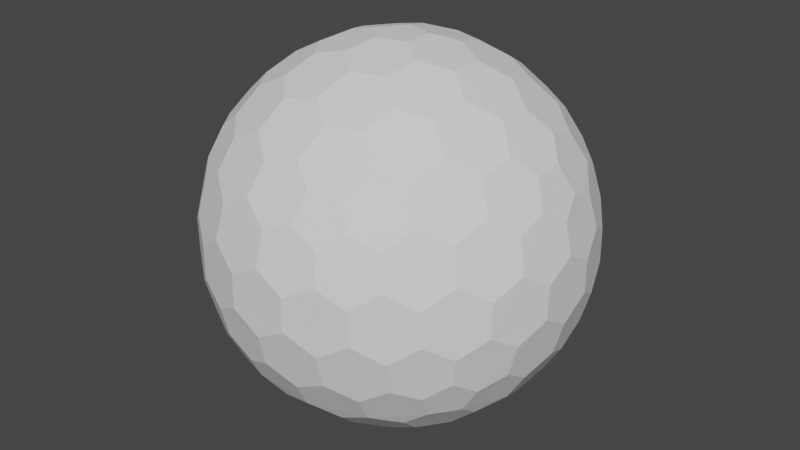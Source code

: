 # Source: untitled.blend  (saved by Blender 2.90.8; exported with 4.5.12 LTS)
import bpy
from mathutils import Matrix  # noqa: F401  (used for matrix-valued properties, if any)

bpy.ops.wm.read_factory_settings(use_empty=True)
scene = bpy.context.scene
scene.name = 'Scene'

# ---- collections
col_collection = bpy.data.collections.new('Collection'); scene.collection.children.link(col_collection)

# ---- node groups
ng_auto_smooth = bpy.data.node_groups.new('Auto Smooth', 'GeometryNodeTree')
_s = ng_auto_smooth.interface.new_socket(name='Geometry', in_out='OUTPUT', socket_type='NodeSocketGeometry')
_s = ng_auto_smooth.interface.new_socket(name='Geometry', in_out='INPUT', socket_type='NodeSocketGeometry')
_s = ng_auto_smooth.interface.new_socket(name='Angle', in_out='INPUT', socket_type='NodeSocketFloat')
_s.subtype = 'ANGLE'
_s.min_value = 0.0
_s.max_value = 3.142
ng_auto_smooth.is_modifier = True
_N = ng_auto_smooth.nodes; _L = ng_auto_smooth.links
n0 = _N.new('NodeGroupOutput'); n0.name = 'Group Output'; n0.location = (480, -100)
n1 = _N.new('NodeGroupInput'); n1.name = 'Group Input'; n1.location = (-420, -300)
n2 = _N.new('NodeGroupInput'); n2.name = 'Group Input.001'; n2.location = (-60, -100)
n3 = _N.new('GeometryNodeSetShadeSmooth'); n3.name = 'Set Shade Smooth'; n3.location = (120, -100)
n3.domain = 'EDGE'
n4 = _N.new('GeometryNodeSetShadeSmooth'); n4.name = 'Set Shade Smooth.001'; n4.location = (300, -100)
n5 = _N.new('GeometryNodeInputMeshEdgeAngle'); n5.name = 'Edge Angle'; n5.location = (-420, -220)
n6 = _N.new('GeometryNodeInputEdgeSmooth'); n6.name = 'Is Edge Smooth'; n6.location = (-60, -160)
n7 = _N.new('GeometryNodeInputShadeSmooth'); n7.name = 'Is Face Smooth'; n7.location = (-240, -340)
n8 = _N.new('FunctionNodeBooleanMath'); n8.name = 'Boolean Math'; n8.location = (-60, -220)
n9 = _N.new('FunctionNodeCompare'); n9.name = 'Compare'; n9.location = (-240, -180)
n9.operation = 'LESS_EQUAL'
_L.new(n5.outputs[0], n9.inputs[0])
_L.new(n4.outputs[0], n0.inputs[0])
_L.new(n1.outputs[1], n9.inputs[1])
_L.new(n9.outputs[0], n8.inputs[0])
_L.new(n7.outputs[0], n8.inputs[1])
_L.new(n2.outputs[0], n3.inputs[0])
_L.new(n6.outputs[0], n3.inputs[1])
_L.new(n3.outputs[0], n4.inputs[0])
_L.new(n8.outputs[0], n3.inputs[2])
n0.is_active_output = True

# ---- world
world_world = bpy.data.worlds.new('World'); scene.world = world_world
world_world.use_nodes = True; world_world.node_tree.nodes.clear()
_N = world_world.node_tree.nodes; _L = world_world.node_tree.links
n0 = _N.new('ShaderNodeOutputWorld'); n0.name = 'World Output'; n0.location = (300, 300)
n1 = _N.new('ShaderNodeBackground'); n1.name = 'Background'; n1.location = (10, 300)
n1.inputs[0].default_value = (0.05088, 0.05088, 0.05088, 1.0)
_L.new(n1.outputs[0], n0.inputs[0])
n0.is_active_output = True
world_world.color = (0.05088, 0.05088, 0.05088)
world_world.use_sun_shadow = False
world_world.sun_shadow_jitter_overblur = 0.0

# ---- meshes
me_icosphere_002 = bpy.data.meshes.new('Icosphere.002')
me_icosphere_002.from_pydata([(0.04186, -0.1288, -0.9786), (0.7153, -0.4213, -0.5357), (-0.1096, -0.07962, -0.9786), (-0.1096, 0.07962, -0.9786), (0.04186, 0.1288, -0.9786), (0.799, -0.4213, -0.4002), (-0.1537, -0.8901, -0.4002), (-0.894, -0.1288, -0.4002), (-0.3988, 0.8105, -0.4002), (0.6476, 0.6297, -0.4002), (0.7572, -0.5501, -0.3165), (-0.2892, -0.8901, -0.3165), (-0.9359, 0.0, -0.3165), (-0.2892, 0.8901, -0.3165), (0.7572, 0.5501, -0.3165), (0.3311, -0.7613, 0.5357), (-0.6217, -0.5501, 0.5357), (-0.7153, 0.4213, 0.5357), (0.1796, 0.8105, 0.5357), (0.8263, 0.07962, 0.5357), (0.1096, 0.07962, 0.9786), (0.3796, 0.08762, 0.9043), (0.6391, 0.08762, 0.7439), (0.2302, 0.1672, 0.9434), (0.2006, 0.3339, 0.9043), (0.5086, 0.1752, 0.8229), (0.4824, 0.3505, 0.7806), (0.3238, 0.4295, 0.8229), (0.2808, 0.5808, 0.7439), (0.7409, 0.1672, 0.6278), (0.7191, 0.3339, 0.5839), (0.5912, 0.4295, 0.6577), (0.5398, 0.5808, 0.5839), (0.388, 0.653, 0.6278), (0.3311, 0.7613, 0.5357), (-0.04186, 0.1288, 0.9786), (0.03395, 0.3881, 0.9043), (0.1142, 0.6349, 0.7439), (-0.08792, 0.2706, 0.9434), (-0.2556, 0.294, 0.9043), (-0.00951, 0.5378, 0.8229), (-0.1843, 0.5671, 0.7806), (-0.3084, 0.4407, 0.8229), (-0.4656, 0.4465, 0.7439), (0.06989, 0.7563, 0.6278), (-0.09534, 0.7871, 0.5839), (-0.2258, 0.695, 0.6577), (-0.3855, 0.6928, 0.5839), (-0.5011, 0.5708, 0.6278), (-0.6217, 0.5501, 0.5357), (-0.1355, 0.0, 0.9786), (-0.3586, 0.1522, 0.9043), (-0.5686, 0.3048, 0.7439), (-0.2845, 0.0, 0.9434), (-0.3586, -0.1522, 0.9043), (-0.5144, 0.1572, 0.8229), (-0.5963, 0.0, 0.7806), (-0.5144, -0.1572, 0.8229), (-0.5686, -0.3048, 0.7439), (-0.6977, 0.3002, 0.6278), (-0.7781, 0.1526, 0.5839), (-0.7308, 0.0, 0.6577), (-0.7781, -0.1526, 0.5839), (-0.6977, -0.3002, 0.6278), (-0.7153, -0.4213, 0.5357), (-0.04186, -0.1288, 0.9786), (-0.2556, -0.294, 0.9043), (-0.4656, -0.4465, 0.7439), (-0.08792, -0.2706, 0.9434), (0.03395, -0.3881, 0.9043), (-0.3084, -0.4407, 0.8229), (-0.1843, -0.5671, 0.7806), (-0.00951, -0.5378, 0.8229), (0.1142, -0.6349, 0.7439), (-0.5011, -0.5708, 0.6278), (-0.3855, -0.6928, 0.5839), (-0.2258, -0.695, 0.6577), (-0.09534, -0.7871, 0.5839), (0.06989, -0.7563, 0.6278), (0.1796, -0.8105, 0.5357), (0.1096, -0.07962, 0.9786), (0.2006, -0.3339, 0.9043), (0.2808, -0.5808, 0.7439), (0.2302, -0.1672, 0.9434), (0.3796, -0.08762, 0.9043), (0.3238, -0.4295, 0.8229), (0.4824, -0.3505, 0.7806), (0.5086, -0.1752, 0.8229), (0.6391, -0.08762, 0.7439), (0.388, -0.653, 0.6278), (0.5398, -0.5808, 0.5839), (0.5912, -0.4295, 0.6577), (0.7191, -0.3339, 0.5839), (0.7409, -0.1672, 0.6278), (0.8263, -0.07962, 0.5357), (0.894, 0.1288, 0.4002), (0.9232, 0.294, 0.1758), (0.8736, 0.4466, -0.08372), (0.8832, 0.2706, 0.3433), (0.7937, 0.3881, 0.4348), (0.874, 0.4407, 0.09213), (0.7805, 0.5671, 0.1843), (0.7403, 0.5378, 0.3595), (0.6143, 0.6349, 0.4348), (0.7856, 0.5708, -0.1674), (0.6947, 0.6928, -0.08372), (0.6892, 0.695, 0.09213), (0.5649, 0.7871, 0.1758), (0.5303, 0.7563, 0.3433), (0.3988, 0.8105, 0.4002), (0.1537, 0.8901, 0.4002), (0.005672, 0.9688, 0.1758), (-0.1547, 0.9688, -0.08372), (0.01555, 0.9236, 0.3433), (-0.1238, 0.8748, 0.4348), (-0.1491, 0.9674, 0.09213), (-0.2981, 0.9176, 0.1843), (-0.2828, 0.8702, 0.3595), (-0.414, 0.7805, 0.4348), (-0.3001, 0.9236, -0.1674), (-0.4443, 0.8748, -0.08372), (-0.448, 0.8702, 0.09213), (-0.5741, 0.7805, 0.1758), (-0.5554, 0.738, 0.3433), (-0.6476, 0.6297, 0.4002), (-0.799, 0.4213, 0.4002), (-0.9197, 0.3048, 0.1758), (-0.9692, 0.1522, -0.08372), (-0.8735, 0.3002, 0.3433), (-0.8702, 0.1526, 0.4348), (-0.9661, 0.1572, 0.09213), (-0.9648, -2.036e-07, 0.1843), (-0.915, -8.444e-08, 0.3595), (-0.8702, -0.1526, 0.4348), (-0.9711, -1.203e-07, -0.1674), (-0.9692, -0.1522, -0.08372), (-0.9661, -0.1572, 0.09213), (-0.9197, -0.3048, 0.1758), (-0.8735, -0.3002, 0.3433), (-0.799, -0.4213, 0.4002), (-0.6476, -0.6297, 0.4002), (-0.5741, -0.7805, 0.1758), (-0.4443, -0.8748, -0.08372), (-0.5554, -0.738, 0.3433), (-0.414, -0.7805, 0.4348), (-0.448, -0.8702, 0.09213), (-0.2981, -0.9176, 0.1843), (-0.2828, -0.8702, 0.3595), (-0.1238, -0.8748, 0.4348), (-0.3001, -0.9236, -0.1674), (-0.1547, -0.9688, -0.08372), (-0.1491, -0.9674, 0.09213), (0.005672, -0.9688, 0.1758), (0.01555, -0.9236, 0.3433), (0.1537, -0.8901, 0.4002), (0.3988, -0.8105, 0.4002), (0.5649, -0.7871, 0.1758), (0.6947, -0.6928, -0.08372), (0.5303, -0.7563, 0.3433), (0.6143, -0.6349, 0.4348), (0.6892, -0.695, 0.09213), (0.7805, -0.5671, 0.1843), (0.7403, -0.5378, 0.3595), (0.7937, -0.3881, 0.4348), (0.7856, -0.5708, -0.1674), (0.8736, -0.4466, -0.08372), (0.874, -0.4407, 0.09213), (0.9232, -0.294, 0.1758), (0.8832, -0.2706, 0.3433), (0.894, -0.1288, 0.4002), (0.2892, 0.8901, 0.3165), (0.4443, 0.8748, 0.08372), (0.5741, 0.7805, -0.1758), (0.3001, 0.9236, 0.1674), (0.1547, 0.9688, 0.08372), (0.448, 0.8702, -0.09213), (0.2981, 0.9176, -0.1843), (0.1491, 0.9674, -0.09213), (-0.005672, 0.9688, -0.1758), (0.5554, 0.738, -0.3433), (0.414, 0.7805, -0.4348), (0.2828, 0.8702, -0.3595), (0.1238, 0.8748, -0.4348), (-0.01555, 0.9236, -0.3433), (-0.1537, 0.8901, -0.4002), (-0.7572, 0.5501, 0.3165), (-0.6947, 0.6928, 0.08372), (-0.5649, 0.7871, -0.1758), (-0.7856, 0.5708, 0.1674), (-0.8736, 0.4466, 0.08372), (-0.6892, 0.695, -0.09213), (-0.7805, 0.5671, -0.1843), (-0.874, 0.4407, -0.09213), (-0.9232, 0.294, -0.1758), (-0.5303, 0.7563, -0.3433), (-0.6143, 0.6349, -0.4348), (-0.7403, 0.5378, -0.3595), (-0.7937, 0.3881, -0.4348), (-0.8832, 0.2706, -0.3433), (-0.894, 0.1288, -0.4002), (-0.7572, -0.5501, 0.3165), (-0.8736, -0.4466, 0.08372), (-0.9232, -0.294, -0.1758), (-0.7856, -0.5708, 0.1674), (-0.6947, -0.6928, 0.08372), (-0.874, -0.4407, -0.09213), (-0.7805, -0.5671, -0.1843), (-0.6892, -0.695, -0.09213), (-0.5649, -0.7871, -0.1758), (-0.8832, -0.2706, -0.3433), (-0.7937, -0.3881, -0.4348), (-0.7403, -0.5378, -0.3595), (-0.6143, -0.6349, -0.4348), (-0.5303, -0.7563, -0.3433), (-0.3988, -0.8105, -0.4002), (0.2892, -0.8901, 0.3165), (0.1547, -0.9688, 0.08372), (-0.005672, -0.9688, -0.1758), (0.3001, -0.9236, 0.1674), (0.4443, -0.8748, 0.08372), (0.1491, -0.9674, -0.09213), (0.2981, -0.9176, -0.1843), (0.448, -0.8702, -0.09213), (0.5741, -0.7805, -0.1758), (-0.01555, -0.9236, -0.3433), (0.1238, -0.8748, -0.4348), (0.2828, -0.8702, -0.3595), (0.414, -0.7805, -0.4348), (0.5554, -0.738, -0.3433), (0.6476, -0.6297, -0.4002), (0.9359, 0.0, 0.3165), (0.9692, -0.1522, 0.08372), (0.9197, -0.3048, -0.1758), (0.9711, 0.0, 0.1674), (0.9692, 0.1522, 0.08372), (0.9661, -0.1572, -0.09213), (0.9648, 9.934e-09, -0.1843), (0.9661, 0.1572, -0.09213), (0.9197, 0.3048, -0.1758), (0.8735, -0.3002, -0.3433), (0.8702, -0.1526, -0.4348), (0.915, 9.934e-09, -0.3595), (0.8702, 0.1526, -0.4348), (0.8735, 0.3002, -0.3433), (0.799, 0.4213, -0.4002), (0.6217, 0.5501, -0.5357), (0.4656, 0.4465, -0.7439), (0.2556, 0.294, -0.9043), (0.5011, 0.5708, -0.6278), (0.3855, 0.6928, -0.5839), (0.3084, 0.4407, -0.8229), (0.1843, 0.5671, -0.7806), (0.2258, 0.695, -0.6577), (0.09534, 0.7871, -0.5839), (0.08792, 0.2706, -0.9434), (-0.03396, 0.3881, -0.9043), (0.00951, 0.5378, -0.8229), (-0.1142, 0.6349, -0.7439), (-0.06989, 0.7563, -0.6278), (-0.1796, 0.8105, -0.5357), (-0.3311, 0.7613, -0.5357), (-0.2808, 0.5808, -0.7439), (-0.2006, 0.3339, -0.9043), (-0.388, 0.653, -0.6278), (-0.5398, 0.5808, -0.5839), (-0.3238, 0.4295, -0.8229), (-0.4824, 0.3505, -0.7806), (-0.5912, 0.4295, -0.6577), (-0.7191, 0.3339, -0.5839), (-0.2302, 0.1672, -0.9434), (-0.3796, 0.08762, -0.9043), (-0.5086, 0.1752, -0.8229), (-0.6391, 0.08762, -0.7439), (-0.7409, 0.1672, -0.6278), (-0.8263, 0.07962, -0.5357), (-0.8263, -0.07962, -0.5357), (-0.6391, -0.08762, -0.7439), (-0.3796, -0.08762, -0.9043), (-0.7409, -0.1672, -0.6278), (-0.7191, -0.3339, -0.5839), (-0.5086, -0.1752, -0.8229), (-0.4824, -0.3505, -0.7805), (-0.5912, -0.4295, -0.6577), (-0.5398, -0.5808, -0.5839), (-0.2302, -0.1672, -0.9434), (-0.2006, -0.3339, -0.9043), (-0.3238, -0.4295, -0.8229), (-0.2808, -0.5808, -0.7439), (-0.388, -0.653, -0.6278), (-0.3311, -0.7613, -0.5357), (0.7153, 0.4213, -0.5357), (0.7781, 0.1526, -0.5839), (0.7781, -0.1526, -0.5839), (0.6977, 0.3002, -0.6278), (0.5686, 0.3048, -0.7439), (0.7308, -3.179e-07, -0.6577), (0.5963, -5.662e-07, -0.7805), (0.5145, 0.1572, -0.8229), (0.3586, 0.1522, -0.9043), (0.6977, -0.3002, -0.6278), (0.5686, -0.3048, -0.7439), (0.5145, -0.1572, -0.8229), (0.3586, -0.1522, -0.9043), (0.2845, -2.484e-07, -0.9434), (0.1355, 0.0, -0.9786), (-0.1796, -0.8105, -0.5357), (-0.1142, -0.6349, -0.7439), (-0.03395, -0.3881, -0.9043), (-0.06989, -0.7563, -0.6278), (0.09534, -0.7871, -0.5839), (0.009511, -0.5378, -0.8229), (0.1843, -0.5671, -0.7806), (0.2258, -0.695, -0.6577), (0.3855, -0.6928, -0.5839), (0.08792, -0.2706, -0.9434), (0.2556, -0.294, -0.9043), (0.3084, -0.4407, -0.8229), (0.4656, -0.4465, -0.7439), (0.5011, -0.5708, -0.6278), (0.6217, -0.5501, -0.5357), (0.6217, -0.5501, -0.5357), (0.6217, -0.5501, -0.5357), (0.7153, -0.4213, -0.5357), (0.7153, -0.4213, -0.5357), (0.04186, -0.1288, -0.9786), (0.04186, -0.1288, -0.9786), (-0.1096, -0.07962, -0.9786), (-0.1096, -0.07962, -0.9786), (-0.1096, 0.07962, -0.9786), (-0.1096, 0.07962, -0.9786), (0.04186, 0.1288, -0.9786), (0.04186, 0.1288, -0.9786), (0.799, -0.4213, -0.4002), (0.799, -0.4213, -0.4002), (0.7572, -0.5501, -0.3165), (0.7572, -0.5501, -0.3165), (-0.1537, -0.8901, -0.4002), (-0.1537, -0.8901, -0.4002), (-0.2892, -0.8901, -0.3165), (-0.2892, -0.8901, -0.3165), (-0.894, -0.1288, -0.4002), (-0.894, -0.1288, -0.4002), (-0.9359, 0.0, -0.3165), (-0.9359, 0.0, -0.3165), (-0.3988, 0.8105, -0.4002), (-0.3988, 0.8105, -0.4002), (-0.2892, 0.8901, -0.3165), (-0.2892, 0.8901, -0.3165), (0.6476, 0.6297, -0.4002), (0.6476, 0.6297, -0.4002), (0.7572, 0.5501, -0.3165), (0.7572, 0.5501, -0.3165), (-0.6476, -0.6297, 0.4002), (-0.6476, -0.6297, 0.4002), (-0.6217, -0.5501, 0.5357), (-0.6217, -0.5501, 0.5357), (0.7409, 0.1672, 0.6278), (0.7409, 0.1672, 0.6278), (0.6391, 0.08762, 0.7439), (0.6391, 0.08762, 0.7439), (0.3796, 0.08762, 0.9043), (0.3796, 0.08762, 0.9043), (0.2302, 0.1672, 0.9434), (0.2302, 0.1672, 0.9434), (0.1096, 0.07962, 0.9786), (0.1096, 0.07962, 0.9786), (0.2006, 0.3339, 0.9043), (0.2006, 0.3339, 0.9043), (0.5086, 0.1752, 0.8229), (0.5086, 0.1752, 0.8229), (0.4824, 0.3505, 0.7806), (0.4824, 0.3505, 0.7806), (0.3238, 0.4295, 0.8229), (0.3238, 0.4295, 0.8229), (0.2808, 0.5808, 0.7439), (0.2808, 0.5808, 0.7439), (0.8263, 0.07962, 0.5357), (0.8263, 0.07962, 0.5357), (0.7191, 0.3339, 0.5839), (0.7191, 0.3339, 0.5839), (0.5912, 0.4295, 0.6577), (0.5912, 0.4295, 0.6577), (0.6143, 0.6349, 0.4348), (0.6143, 0.6349, 0.4348), (0.5398, 0.5808, 0.5839), (0.5398, 0.5808, 0.5839), (0.388, 0.653, 0.6278), (0.388, 0.653, 0.6278), (0.1796, 0.8105, 0.5357), (0.1796, 0.8105, 0.5357), (0.3311, 0.7613, 0.5357), (0.3311, 0.7613, 0.5357), (-0.04186, 0.1288, 0.9786), (-0.04186, 0.1288, 0.9786), (0.03395, 0.3881, 0.9043), (0.03395, 0.3881, 0.9043), (0.1142, 0.6349, 0.7439), (0.1142, 0.6349, 0.7439), (-0.08792, 0.2706, 0.9434), (-0.08792, 0.2706, 0.9434), (-0.3586, 0.1522, 0.9043), (-0.3586, 0.1522, 0.9043), (-0.2556, 0.294, 0.9043), (-0.2556, 0.294, 0.9043), (-0.00951, 0.5378, 0.8229), (-0.00951, 0.5378, 0.8229), (-0.1843, 0.5671, 0.7806), (-0.1843, 0.5671, 0.7806), (-0.3084, 0.4407, 0.8229), (-0.3084, 0.4407, 0.8229), (-0.4656, 0.4465, 0.7439), (-0.4656, 0.4465, 0.7439), (0.06989, 0.7563, 0.6278), (0.06989, 0.7563, 0.6278), (-0.09534, 0.7871, 0.5839), (-0.09534, 0.7871, 0.5839), (-0.2258, 0.695, 0.6577), (-0.2258, 0.695, 0.6577), (-0.3855, 0.6928, 0.5839), (-0.3855, 0.6928, 0.5839), (-0.5011, 0.5708, 0.6278), (-0.5011, 0.5708, 0.6278), (-0.6476, 0.6297, 0.4002), (-0.6476, 0.6297, 0.4002), (-0.6217, 0.5501, 0.5357), (-0.6217, 0.5501, 0.5357), (-0.7153, 0.4213, 0.5357), (-0.7153, 0.4213, 0.5357), (-0.1355, 0.0, 0.9786), (-0.1355, 0.0, 0.9786), (-0.5686, 0.3048, 0.7439), (-0.5686, 0.3048, 0.7439), (-0.2845, 0.0, 0.9434), (-0.2845, 0.0, 0.9434), (-0.3586, -0.1522, 0.9043), (-0.3586, -0.1522, 0.9043), (-0.5144, 0.1572, 0.8229), (-0.5144, 0.1572, 0.8229), (-0.5963, 0.0, 0.7806), (-0.5963, 0.0, 0.7806), (-0.5144, -0.1572, 0.8229), (-0.5144, -0.1572, 0.8229), (-0.5686, -0.3048, 0.7439), (-0.5686, -0.3048, 0.7439), (-0.6977, 0.3002, 0.6278), (-0.6977, 0.3002, 0.6278), (-0.7781, 0.1526, 0.5839), (-0.7781, 0.1526, 0.5839), (-0.7308, 0.0, 0.6577), (-0.7308, 0.0, 0.6577), (-0.7781, -0.1526, 0.5839), (-0.7781, -0.1526, 0.5839), (-0.6977, -0.3002, 0.6278), (-0.6977, -0.3002, 0.6278), (-0.7153, -0.4213, 0.5357), (-0.7153, -0.4213, 0.5357), (-0.04186, -0.1288, 0.9786), (-0.04186, -0.1288, 0.9786), (-0.2556, -0.294, 0.9043), (-0.2556, -0.294, 0.9043), (-0.4656, -0.4465, 0.7439), (-0.4656, -0.4465, 0.7439), (-0.08792, -0.2706, 0.9434), (-0.08792, -0.2706, 0.9434), (0.03395, -0.3881, 0.9043), (0.03395, -0.3881, 0.9043), (-0.3084, -0.4407, 0.8229), (-0.3084, -0.4407, 0.8229), (-0.2258, -0.695, 0.6577), (-0.2258, -0.695, 0.6577), (-0.1843, -0.5671, 0.7806), (-0.1843, -0.5671, 0.7806), (-0.00951, -0.5378, 0.8229), (-0.00951, -0.5378, 0.8229), (0.1142, -0.6349, 0.7439), (0.1142, -0.6349, 0.7439), (-0.5011, -0.5708, 0.6278), (-0.5011, -0.5708, 0.6278), (-0.3855, -0.6928, 0.5839), (-0.3855, -0.6928, 0.5839), (-0.09534, -0.7871, 0.5839), (-0.09534, -0.7871, 0.5839), (0.06989, -0.7563, 0.6278), (0.06989, -0.7563, 0.6278), (0.3311, -0.7613, 0.5357), (0.3311, -0.7613, 0.5357), (0.1796, -0.8105, 0.5357), (0.1796, -0.8105, 0.5357), (0.1096, -0.07962, 0.9786), (0.1096, -0.07962, 0.9786), (0.2006, -0.3339, 0.9043), (0.2006, -0.3339, 0.9043), (0.2808, -0.5808, 0.7439), (0.2808, -0.5808, 0.7439), (0.2302, -0.1672, 0.9434), (0.2302, -0.1672, 0.9434), (0.3796, -0.08762, 0.9043), (0.3796, -0.08762, 0.9043), (0.3238, -0.4295, 0.8229), (0.3238, -0.4295, 0.8229), (0.4824, -0.3505, 0.7806), (0.4824, -0.3505, 0.7806), (0.5086, -0.1752, 0.8229), (0.5086, -0.1752, 0.8229), (0.6391, -0.08762, 0.7439), (0.6391, -0.08762, 0.7439), (0.388, -0.653, 0.6278), (0.388, -0.653, 0.6278), (0.5398, -0.5808, 0.5839), (0.5398, -0.5808, 0.5839), (0.5912, -0.4295, 0.6577), (0.5912, -0.4295, 0.6577), (0.7191, -0.3339, 0.5839), (0.7191, -0.3339, 0.5839), (0.7409, -0.1672, 0.6278), (0.7409, -0.1672, 0.6278), (0.8263, -0.07962, 0.5357), (0.8263, -0.07962, 0.5357), (0.894, 0.1288, 0.4002), (0.894, 0.1288, 0.4002), (0.9232, 0.294, 0.1758), (0.9232, 0.294, 0.1758), (0.8832, 0.2706, 0.3433), (0.8832, 0.2706, 0.3433), (0.7937, 0.3881, 0.4348), (0.7937, 0.3881, 0.4348), (0.8736, 0.4466, -0.08372), (0.8736, 0.4466, -0.08372), (0.874, 0.4407, 0.09213), (0.874, 0.4407, 0.09213), (0.7805, 0.5671, 0.1843), (0.7805, 0.5671, 0.1843), (0.7403, 0.5378, 0.3595), (0.7403, 0.5378, 0.3595), (0.7856, 0.5708, -0.1674), (0.7856, 0.5708, -0.1674), (0.5741, 0.7805, -0.1758), (0.5741, 0.7805, -0.1758), (0.6947, 0.6928, -0.08372), (0.6947, 0.6928, -0.08372), (0.6892, 0.695, 0.09213), (0.6892, 0.695, 0.09213), (0.5649, 0.7871, 0.1758), (0.5649, 0.7871, 0.1758), (0.5303, 0.7563, 0.3433), (0.5303, 0.7563, 0.3433), (0.3988, 0.8105, 0.4002), (0.3988, 0.8105, 0.4002), (0.1537, 0.8901, 0.4002), (0.1537, 0.8901, 0.4002), (0.005672, 0.9688, 0.1758), (0.005672, 0.9688, 0.1758), (0.01555, 0.9236, 0.3433), (0.01555, 0.9236, 0.3433), (-0.1238, 0.8748, 0.4348), (-0.1238, 0.8748, 0.4348), (-0.1547, 0.9688, -0.08372), (-0.1547, 0.9688, -0.08372), (-0.1491, 0.9674, 0.09213), (-0.1491, 0.9674, 0.09213), (-0.2981, 0.9176, 0.1843), (-0.2981, 0.9176, 0.1843), (-0.2828, 0.8702, 0.3595), (-0.2828, 0.8702, 0.3595), (-0.414, 0.7805, 0.4348), (-0.414, 0.7805, 0.4348), (-0.3001, 0.9236, -0.1674), (-0.3001, 0.9236, -0.1674), (-0.4443, 0.8748, -0.08372), (-0.4443, 0.8748, -0.08372), (-0.448, 0.8702, 0.09213), (-0.448, 0.8702, 0.09213), (-0.5741, 0.7805, 0.1758), (-0.5741, 0.7805, 0.1758), (-0.5554, 0.738, 0.3433), (-0.5554, 0.738, 0.3433), (-0.799, 0.4213, 0.4002), (-0.799, 0.4213, 0.4002), (-0.9197, 0.3048, 0.1758), (-0.9197, 0.3048, 0.1758), (-0.8735, 0.3002, 0.3433), (-0.8735, 0.3002, 0.3433), (-0.8702, 0.1526, 0.4348), (-0.8702, 0.1526, 0.4348), (-0.9692, 0.1522, -0.08372), (-0.9692, 0.1522, -0.08372), (-0.9661, 0.1572, 0.09213), (-0.9661, 0.1572, 0.09213), (-0.9648, -2.036e-07, 0.1843), (-0.9648, -2.036e-07, 0.1843), (-0.915, -8.444e-08, 0.3595), (-0.915, -8.444e-08, 0.3595), (-0.8702, -0.1526, 0.4348), (-0.8702, -0.1526, 0.4348), (-0.9711, -1.203e-07, -0.1674), (-0.9711, -1.203e-07, -0.1674), (-0.9692, -0.1522, -0.08372), (-0.9692, -0.1522, -0.08372), (-0.9661, -0.1572, 0.09213), (-0.9661, -0.1572, 0.09213), (-0.8736, -0.4466, 0.08372), (-0.8736, -0.4466, 0.08372), (-0.9197, -0.3048, 0.1758), (-0.9197, -0.3048, 0.1758), (-0.8735, -0.3002, 0.3433), (-0.8735, -0.3002, 0.3433), (-0.799, -0.4213, 0.4002), (-0.799, -0.4213, 0.4002), (-0.5741, -0.7805, 0.1758), (-0.5741, -0.7805, 0.1758), (-0.5554, -0.738, 0.3433), (-0.5554, -0.738, 0.3433), (-0.414, -0.7805, 0.4348), (-0.414, -0.7805, 0.4348), (-0.4443, -0.8748, -0.08372), (-0.4443, -0.8748, -0.08372), (-0.448, -0.8702, 0.09213), (-0.448, -0.8702, 0.09213), (-0.2981, -0.9176, 0.1843), (-0.2981, -0.9176, 0.1843), (-0.2828, -0.8702, 0.3595), (-0.2828, -0.8702, 0.3595), (-0.1238, -0.8748, 0.4348), (-0.1238, -0.8748, 0.4348), (-0.3001, -0.9236, -0.1674), (-0.3001, -0.9236, -0.1674), (-0.1547, -0.9688, -0.08372), (-0.1547, -0.9688, -0.08372), (-0.1491, -0.9674, 0.09213), (-0.1491, -0.9674, 0.09213), (0.005672, -0.9688, 0.1758), (0.005672, -0.9688, 0.1758), (0.01555, -0.9236, 0.3433), (0.01555, -0.9236, 0.3433), (0.1537, -0.8901, 0.4002), (0.1537, -0.8901, 0.4002), (0.3988, -0.8105, 0.4002), (0.3988, -0.8105, 0.4002), (0.6892, -0.695, 0.09213), (0.6892, -0.695, 0.09213), (0.5649, -0.7871, 0.1758), (0.5649, -0.7871, 0.1758), (0.5303, -0.7563, 0.3433), (0.5303, -0.7563, 0.3433), (0.6143, -0.6349, 0.4348), (0.6143, -0.6349, 0.4348), (0.6947, -0.6928, -0.08372), (0.6947, -0.6928, -0.08372), (0.7805, -0.5671, 0.1843), (0.7805, -0.5671, 0.1843), (0.7403, -0.5378, 0.3595), (0.7403, -0.5378, 0.3595), (0.7937, -0.3881, 0.4348), (0.7937, -0.3881, 0.4348), (0.7856, -0.5708, -0.1674), (0.7856, -0.5708, -0.1674), (0.9197, -0.3048, -0.1758), (0.9197, -0.3048, -0.1758), (0.8736, -0.4466, -0.08372), (0.8736, -0.4466, -0.08372), (0.874, -0.4407, 0.09213), (0.874, -0.4407, 0.09213), (0.9232, -0.294, 0.1758), (0.9232, -0.294, 0.1758), (0.8832, -0.2706, 0.3433), (0.8832, -0.2706, 0.3433), (0.894, -0.1288, 0.4002), (0.894, -0.1288, 0.4002), (0.2892, 0.8901, 0.3165), (0.2892, 0.8901, 0.3165), (0.4443, 0.8748, 0.08372), (0.4443, 0.8748, 0.08372), (0.3001, 0.9236, 0.1674), (0.3001, 0.9236, 0.1674), (0.1547, 0.9688, 0.08372), (0.1547, 0.9688, 0.08372), (0.448, 0.8702, -0.09213), (0.448, 0.8702, -0.09213), (0.2981, 0.9176, -0.1843), (0.2981, 0.9176, -0.1843), (0.1491, 0.9674, -0.09213), (0.1491, 0.9674, -0.09213), (-0.005672, 0.9688, -0.1758), (-0.005672, 0.9688, -0.1758), (0.5554, 0.738, -0.3433), (0.5554, 0.738, -0.3433), (0.2828, 0.8702, -0.3595), (0.2828, 0.8702, -0.3595), (0.414, 0.7805, -0.4348), (0.414, 0.7805, -0.4348), (0.1238, 0.8748, -0.4348), (0.1238, 0.8748, -0.4348), (-0.01555, 0.9236, -0.3433), (-0.01555, 0.9236, -0.3433), (-0.1537, 0.8901, -0.4002), (-0.1537, 0.8901, -0.4002), (-0.7572, 0.5501, 0.3165), (-0.7572, 0.5501, 0.3165), (-0.6947, 0.6928, 0.08372), (-0.6947, 0.6928, 0.08372), (-0.5649, 0.7871, -0.1758), (-0.5649, 0.7871, -0.1758), (-0.7856, 0.5708, 0.1674), (-0.7856, 0.5708, 0.1674), (-0.8736, 0.4466, 0.08372), (-0.8736, 0.4466, 0.08372), (-0.6892, 0.695, -0.09213), (-0.6892, 0.695, -0.09213), (-0.7805, 0.5671, -0.1843), (-0.7805, 0.5671, -0.1843), (-0.874, 0.4407, -0.09213), (-0.874, 0.4407, -0.09213), (-0.9232, 0.294, -0.1758), (-0.9232, 0.294, -0.1758), (-0.5303, 0.7563, -0.3433), (-0.5303, 0.7563, -0.3433), (-0.6143, 0.6349, -0.4348), (-0.6143, 0.6349, -0.4348), (-0.7403, 0.5378, -0.3595), (-0.7403, 0.5378, -0.3595), (-0.7937, 0.3881, -0.4348), (-0.7937, 0.3881, -0.4348), (-0.8832, 0.2706, -0.3433), (-0.8832, 0.2706, -0.3433), (-0.894, 0.1288, -0.4002), (-0.894, 0.1288, -0.4002), (-0.7572, -0.5501, 0.3165), (-0.7572, -0.5501, 0.3165), (-0.9232, -0.294, -0.1758), (-0.9232, -0.294, -0.1758), (-0.7856, -0.5708, 0.1674), (-0.7856, -0.5708, 0.1674), (-0.6947, -0.6928, 0.08372), (-0.6947, -0.6928, 0.08372), (-0.874, -0.4407, -0.09213), (-0.874, -0.4407, -0.09213), (-0.7403, -0.5378, -0.3595), (-0.7403, -0.5378, -0.3595), (-0.7805, -0.5671, -0.1843), (-0.7805, -0.5671, -0.1843), (-0.6892, -0.695, -0.09213), (-0.6892, -0.695, -0.09213), (-0.5649, -0.7871, -0.1758), (-0.5649, -0.7871, -0.1758), (-0.8832, -0.2706, -0.3433), (-0.8832, -0.2706, -0.3433), (-0.7937, -0.3881, -0.4348), (-0.7937, -0.3881, -0.4348), (-0.6143, -0.6349, -0.4348), (-0.6143, -0.6349, -0.4348), (-0.5303, -0.7563, -0.3433), (-0.5303, -0.7563, -0.3433), (-0.3988, -0.8105, -0.4002), (-0.3988, -0.8105, -0.4002), (0.2892, -0.8901, 0.3165), (0.2892, -0.8901, 0.3165), (0.1547, -0.9688, 0.08372), (0.1547, -0.9688, 0.08372), (-0.005672, -0.9688, -0.1758), (-0.005672, -0.9688, -0.1758), (0.3001, -0.9236, 0.1674), (0.3001, -0.9236, 0.1674), (0.4443, -0.8748, 0.08372), (0.4443, -0.8748, 0.08372), (0.1491, -0.9674, -0.09213), (0.1491, -0.9674, -0.09213), (0.2981, -0.9176, -0.1843), (0.2981, -0.9176, -0.1843), (0.448, -0.8702, -0.09213), (0.448, -0.8702, -0.09213), (0.5741, -0.7805, -0.1758), (0.5741, -0.7805, -0.1758), (-0.01555, -0.9236, -0.3433), (-0.01555, -0.9236, -0.3433), (0.1238, -0.8748, -0.4348), (0.1238, -0.8748, -0.4348), (0.2828, -0.8702, -0.3595), (0.2828, -0.8702, -0.3595), (0.414, -0.7805, -0.4348), (0.414, -0.7805, -0.4348), (0.5554, -0.738, -0.3433), (0.5554, -0.738, -0.3433), (0.6476, -0.6297, -0.4002), (0.6476, -0.6297, -0.4002), (0.9359, 0.0, 0.3165), (0.9359, 0.0, 0.3165), (0.9692, -0.1522, 0.08372), (0.9692, -0.1522, 0.08372), (0.9711, 0.0, 0.1674), (0.9711, 0.0, 0.1674), (0.9692, 0.1522, 0.08372), (0.9692, 0.1522, 0.08372), (0.9661, -0.1572, -0.09213), (0.9661, -0.1572, -0.09213), (0.9648, 9.934e-09, -0.1843), (0.9648, 9.934e-09, -0.1843), (0.9661, 0.1572, -0.09213), (0.9661, 0.1572, -0.09213), (0.9197, 0.3048, -0.1758), (0.9197, 0.3048, -0.1758), (0.8735, -0.3002, -0.3433), (0.8735, -0.3002, -0.3433), (0.8702, -0.1526, -0.4348), (0.8702, -0.1526, -0.4348), (0.915, 9.934e-09, -0.3595), (0.915, 9.934e-09, -0.3595), (0.8702, 0.1526, -0.4348), (0.8702, 0.1526, -0.4348), (0.8735, 0.3002, -0.3433), (0.8735, 0.3002, -0.3433), (0.799, 0.4213, -0.4002), (0.799, 0.4213, -0.4002), (0.5011, 0.5708, -0.6278), (0.5011, 0.5708, -0.6278), (0.6217, 0.5501, -0.5357), (0.6217, 0.5501, -0.5357), (0.7153, 0.4213, -0.5357), (0.7153, 0.4213, -0.5357), (0.4656, 0.4465, -0.7439), (0.4656, 0.4465, -0.7439), (0.3855, 0.6928, -0.5839), (0.3855, 0.6928, -0.5839), (0.2556, 0.294, -0.9043), (0.2556, 0.294, -0.9043), (0.3084, 0.4407, -0.8229), (0.3084, 0.4407, -0.8229), (0.1843, 0.5671, -0.7806), (0.1843, 0.5671, -0.7806), (0.2258, 0.695, -0.6577), (0.2258, 0.695, -0.6577), (0.09534, 0.7871, -0.5839), (0.09534, 0.7871, -0.5839), (0.08792, 0.2706, -0.9434), (0.08792, 0.2706, -0.9434), (-0.03396, 0.3881, -0.9043), (-0.03396, 0.3881, -0.9043), (0.00951, 0.5378, -0.8229), (0.00951, 0.5378, -0.8229), (-0.1142, 0.6349, -0.7439), (-0.1142, 0.6349, -0.7439), (-0.06989, 0.7563, -0.6278), (-0.06989, 0.7563, -0.6278), (-0.3311, 0.7613, -0.5357), (-0.3311, 0.7613, -0.5357), (-0.1796, 0.8105, -0.5357), (-0.1796, 0.8105, -0.5357), (-0.2808, 0.5808, -0.7439), (-0.2808, 0.5808, -0.7439), (-0.2006, 0.3339, -0.9043), (-0.2006, 0.3339, -0.9043), (-0.388, 0.653, -0.6278), (-0.388, 0.653, -0.6278), (-0.5398, 0.5808, -0.5839), (-0.5398, 0.5808, -0.5839), (-0.3238, 0.4295, -0.8229), (-0.3238, 0.4295, -0.8229), (-0.4824, 0.3505, -0.7806), (-0.4824, 0.3505, -0.7806), (-0.5912, 0.4295, -0.6577), (-0.5912, 0.4295, -0.6577), (-0.7191, 0.3339, -0.5839), (-0.7191, 0.3339, -0.5839), (-0.2302, 0.1672, -0.9434), (-0.2302, 0.1672, -0.9434), (-0.3796, 0.08762, -0.9043), (-0.3796, 0.08762, -0.9043), (-0.5086, 0.1752, -0.8229), (-0.5086, 0.1752, -0.8229), (-0.6391, 0.08762, -0.7439), (-0.6391, 0.08762, -0.7439), (-0.7409, 0.1672, -0.6278), (-0.7409, 0.1672, -0.6278), (-0.8263, 0.07962, -0.5357), (-0.8263, 0.07962, -0.5357), (-0.8263, -0.07962, -0.5357), (-0.8263, -0.07962, -0.5357), (-0.6391, -0.08762, -0.7439), (-0.6391, -0.08762, -0.7439), (-0.3796, -0.08762, -0.9043), (-0.3796, -0.08762, -0.9043), (-0.7409, -0.1672, -0.6278), (-0.7409, -0.1672, -0.6278), (-0.7191, -0.3339, -0.5839), (-0.7191, -0.3339, -0.5839), (-0.5086, -0.1752, -0.8229), (-0.5086, -0.1752, -0.8229), (-0.4824, -0.3505, -0.7805), (-0.4824, -0.3505, -0.7805), (-0.5912, -0.4295, -0.6577), (-0.5912, -0.4295, -0.6577), (-0.5398, -0.5808, -0.5839), (-0.5398, -0.5808, -0.5839), (-0.2302, -0.1672, -0.9434), (-0.2302, -0.1672, -0.9434), (-0.2006, -0.3339, -0.9043), (-0.2006, -0.3339, -0.9043), (-0.3238, -0.4295, -0.8229), (-0.3238, -0.4295, -0.8229), (-0.2808, -0.5808, -0.7439), (-0.2808, -0.5808, -0.7439), (-0.388, -0.653, -0.6278), (-0.388, -0.653, -0.6278), (-0.3311, -0.7613, -0.5357), (-0.3311, -0.7613, -0.5357), (0.7781, 0.1526, -0.5839), (0.7781, 0.1526, -0.5839), (0.7781, -0.1526, -0.5839), (0.7781, -0.1526, -0.5839), (0.6977, 0.3002, -0.6278), (0.6977, 0.3002, -0.6278), (0.5686, 0.3048, -0.7439), (0.5686, 0.3048, -0.7439), (0.7308, -3.179e-07, -0.6577), (0.7308, -3.179e-07, -0.6577), (0.5963, -5.662e-07, -0.7805), (0.5963, -5.662e-07, -0.7805), (0.5145, 0.1572, -0.8229), (0.5145, 0.1572, -0.8229), (0.3586, 0.1522, -0.9043), (0.3586, 0.1522, -0.9043), (0.6977, -0.3002, -0.6278), (0.6977, -0.3002, -0.6278), (0.5686, -0.3048, -0.7439), (0.5686, -0.3048, -0.7439), (0.5145, -0.1572, -0.8229), (0.5145, -0.1572, -0.8229), (0.3586, -0.1522, -0.9043), (0.3586, -0.1522, -0.9043), (0.2845, -2.484e-07, -0.9434), (0.2845, -2.484e-07, -0.9434), (0.1355, 0.0, -0.9786), (0.1355, 0.0, -0.9786), (-0.1796, -0.8105, -0.5357), (-0.1796, -0.8105, -0.5357), (-0.1142, -0.6349, -0.7439), (-0.1142, -0.6349, -0.7439), (-0.03395, -0.3881, -0.9043), (-0.03395, -0.3881, -0.9043), (-0.06989, -0.7563, -0.6278), (-0.06989, -0.7563, -0.6278), (0.09534, -0.7871, -0.5839), (0.09534, -0.7871, -0.5839), (0.009511, -0.5378, -0.8229), (0.009511, -0.5378, -0.8229), (0.1843, -0.5671, -0.7806), (0.1843, -0.5671, -0.7806), (0.2258, -0.695, -0.6577), (0.2258, -0.695, -0.6577), (0.3855, -0.6928, -0.5839), (0.3855, -0.6928, -0.5839), (0.08792, -0.2706, -0.9434), (0.08792, -0.2706, -0.9434), (0.2556, -0.294, -0.9043), (0.2556, -0.294, -0.9043), (0.3084, -0.4407, -0.8229), (0.3084, -0.4407, -0.8229), (0.4656, -0.4465, -0.7439), (0.4656, -0.4465, -0.7439), (0.5011, -0.5708, -0.6278), (0.5011, -0.5708, -0.6278)], [], [(370, 372, 366, 362, 360, 369), (378, 380, 371, 368, 358, 356), (385, 386, 374, 373, 26, 381), (394, 398, 392, 364, 363, 367), (412, 396, 375, 387, 390, 388), (397, 404, 395, 24, 27, 28), (406, 408, 403, 399, 36, 405), (414, 416, 407, 40, 37, 413), (418, 420, 410, 409, 41, 417), (400, 432, 428, 393, 38, 402), (444, 430, 411, 421, 425, 426), (431, 436, 401, 39, 42, 43), (438, 440, 434, 433, 51, 437), (445, 446, 448, 439, 55, 52), (450, 452, 442, 441, 56, 449), (456, 488, 365, 35, 429), (458, 462, 457, 50, 53, 435), (476, 460, 443, 453, 454, 355), (461, 466, 459, 54, 57, 58), (467, 471, 472, 464, 463, 66), (478, 468, 470, 70, 67, 477), (480, 482, 474, 473, 71, 469), (490, 494, 489, 65, 68, 465), (506, 492, 475, 483, 486, 484), (493, 498, 491, 69, 72, 73), (495, 496, 361, 23, 20, 80), (500, 502, 497, 83, 81, 499), (503, 504, 359, 25, 21, 84), (508, 510, 501, 85, 82, 507), (512, 514, 505, 87, 86, 511), (515, 516, 376, 357, 22, 88), (523, 524, 379, 29, 377, 518), (530, 532, 525, 522, 520, 529), (533, 382, 384, 31, 30, 99), (539, 540, 531, 528, 526, 535), (542, 544, 383, 102, 101, 541), (545, 546, 391, 33, 32, 103), (34, 547, 668, 548, 389), (553, 554, 415, 44, 18, 549), (560, 562, 555, 552, 550, 559), (563, 564, 419, 46, 45, 114), (568, 570, 561, 558, 556, 567), (572, 574, 565, 117, 116, 571), (575, 422, 424, 48, 47, 118), (423, 696, 576, 427, 49), (581, 582, 447, 59, 17, 577), (588, 590, 583, 580, 578, 587), (591, 592, 451, 61, 60, 129), (596, 598, 589, 586, 584, 595), (603, 604, 593, 132, 131, 599), (133, 605, 606, 455, 63, 62), (607, 726, 352, 354, 64), (611, 612, 479, 74, 16, 353), (617, 618, 620, 613, 610, 608), (621, 622, 481, 76, 75, 144), (625, 626, 628, 619, 616, 614), (630, 632, 623, 147, 146, 629), (633, 634, 487, 78, 77, 148), (635, 754, 636, 485, 79), (643, 644, 509, 89, 15, 637), (648, 650, 645, 642, 640, 638), (651, 652, 513, 91, 90, 159), (662, 664, 653, 162, 649, 661), (665, 666, 517, 93, 92, 163), (94, 667, 784, 519, 19), (655, 659, 660, 161, 639, 646), (670, 672, 669, 109, 108, 543), (684, 536, 538, 534, 350, 348), (537, 676, 671, 107, 106, 105), (674, 551, 113, 110, 170, 673), (678, 680, 675, 173, 171, 677), (681, 682, 557, 115, 111, 174), (686, 679, 175, 172, 685, 688), (690, 692, 683, 177, 176, 687), (693, 694, 347, 566, 112, 178), (698, 702, 697, 124, 123, 573), (714, 700, 569, 119, 346, 344), (701, 706, 699, 122, 121, 120), (704, 579, 128, 125, 185, 703), (708, 710, 705, 188, 186, 707), (712, 585, 130, 126, 189, 711), (848, 834, 832, 330, 329, 862), (716, 718, 709, 190, 187, 715), (720, 722, 713, 192, 191, 719), (723, 724, 343, 594, 127, 193), (600, 730, 727, 139, 138, 602), (744, 728, 597, 134, 342, 340), (731, 732, 609, 143, 140, 200), (729, 734, 601, 137, 136, 135), (739, 740, 733, 203, 201, 735), (204, 741, 742, 615, 145, 141), (746, 736, 738, 205, 202, 745), (748, 750, 743, 207, 206, 737), (751, 752, 339, 624, 142, 208), (756, 760, 755, 154, 153, 631), (772, 758, 627, 149, 338, 336), (759, 764, 757, 152, 151, 150), (761, 762, 641, 158, 155, 215), (766, 768, 763, 218, 216, 765), (219, 769, 770, 647, 160, 156), (774, 776, 767, 220, 217, 773), (778, 780, 771, 222, 221, 777), (781, 782, 335, 654, 157, 223), (783, 320, 322, 332, 334), (786, 788, 785, 169, 168, 663), (800, 656, 658, 164, 10, 333), (657, 792, 787, 167, 166, 165), (789, 790, 521, 98, 95, 230), (794, 796, 791, 233, 231, 793), (797, 798, 527, 100, 96, 234), (802, 804, 795, 235, 232, 801), (806, 808, 799, 237, 236, 805), (238, 809, 810, 351, 104, 97), (815, 349, 14, 811, 816), (812, 820, 689, 179, 9, 814), (826, 828, 821, 813, 818, 825), (829, 830, 691, 181, 180, 249), (835, 836, 827, 824, 822, 833), (837, 838, 840, 831, 252, 251), (841, 845, 695, 183, 182, 253), (842, 345, 13, 184, 844), (846, 850, 843, 259, 258, 839), (849, 854, 847, 257, 256, 255), (851, 852, 717, 194, 8, 260), (856, 858, 853, 263, 261, 855), (859, 860, 721, 196, 195, 264), (863, 864, 866, 857, 265, 262), (868, 870, 861, 267, 266, 867), (872, 874, 341, 12, 725), (268, 871, 873, 199, 198, 197), (876, 880, 875, 274, 273, 869), (892, 878, 865, 269, 328, 327), (879, 884, 877, 272, 271, 270), (881, 882, 747, 209, 7, 275), (886, 888, 883, 278, 276, 885), (889, 890, 749, 211, 210, 279), (894, 896, 887, 280, 277, 893), (898, 900, 891, 282, 281, 897), (901, 902, 753, 213, 212, 283), (932, 337, 11, 214, 903), (904, 908, 817, 244, 243, 807), (920, 906, 803, 239, 5, 323), (907, 912, 905, 242, 241, 240), (909, 910, 819, 248, 245, 290), (914, 916, 911, 293, 291, 913), (917, 918, 823, 250, 246, 294), (922, 924, 915, 295, 292, 921), (926, 928, 919, 297, 296, 925), (929, 931, 331, 254, 247, 298), (930, 324, 326, 3, 4), (934, 938, 933, 289, 288, 899), (950, 936, 895, 284, 2, 325), (937, 942, 935, 287, 286, 285), (939, 940, 775, 224, 6, 305), (944, 946, 941, 308, 306, 943), (947, 948, 779, 226, 225, 309), (927, 952, 951, 0, 304, 303), (953, 954, 945, 310, 307, 314), (315, 302, 301, 923, 956, 955), (957, 958, 949, 312, 311, 316), (317, 300, 299, 1, 321, 959), (318, 319, 229, 228, 227, 313)])
_uv = me_icosphere_002.uv_layers.new(name='UVMap')
_uv.uv.foreach_set('vector', [0.728, 0.9701, 0.9526, 0.8404, 0.9526, 0.5811, 0.728, 0.4515, 0.5035, 0.5811, 0.5035, 0.8404, 0.728, 0.9701, 0.9526, 0.8404, 0.9526, 0.5811, 0.728, 0.4515, 0.5035, 0.5811, 0.5035, 0.8404, 0.728, 0.9701, 0.9526, 0.8404, 0.9526, 0.5811, 0.728, 0.4515, 0.5035, 0.5811, 0.5035, 0.8404, 0.728, 0.9701, 0.9526, 0.8404, 0.9526, 0.5811, 0.728, 0.4515, 0.5035, 0.5811, 0.5035, 0.8404, 0.728, 0.9701, 0.9526, 0.8404, 0.9526, 0.5811, 0.728, 0.4515, 0.5035, 0.5811, 0.5035, 0.8404, 0.728, 0.9701, 0.9526, 0.8404, 0.9526, 0.5811, 0.728, 0.4515, 0.5035, 0.5811, 0.5035, 0.8404, 0.728, 0.9701, 0.9526, 0.8404, 0.9526, 0.5811, 0.728, 0.4515, 0.5035, 0.5811, 0.5035, 0.8404, 0.728, 0.9701, 0.9526, 0.8404, 0.9526, 0.5811, 0.728, 0.4515, 0.5035, 0.5811, 0.5035, 0.8404, 0.728, 0.9701, 0.9526, 0.8404, 0.9526, 0.5811, 0.728, 0.4515, 0.5035, 0.5811, 0.5035, 0.8404, 0.728, 0.9701, 0.9526, 0.8404, 0.9526, 0.5811, 0.728, 0.4515, 0.5035, 0.5811, 0.5035, 0.8404, 0.728, 0.9701, 0.9526, 0.8404, 0.9526, 0.5811, 0.728, 0.4515, 0.5035, 0.5811, 0.5035, 0.8404, 0.728, 0.9701, 0.9526, 0.8404, 0.9526, 0.5811, 0.728, 0.4515, 0.5035, 0.5811, 0.5035, 0.8404, 0.728, 0.9701, 0.9526, 0.8404, 0.9526, 0.5811, 0.728, 0.4515, 0.5035, 0.5811, 0.5035, 0.8404, 0.728, 0.9701, 0.9526, 0.8404, 0.9526, 0.5811, 0.728, 0.4515, 0.5035, 0.5811, 0.5035, 0.8404, 0.728, 0.9701, 0.9526, 0.8404, 0.9526, 0.5811, 0.728, 0.4515, 0.5035, 0.5811, 0.5035, 0.8404, 0.3355, 0.5912, 0.6059, 0.3947, 0.5026, 0.07673, 0.1683, 0.07673, 0.065, 0.3947, 0.728, 0.9701, 0.9526, 0.8404, 0.9526, 0.5811, 0.728, 0.4515, 0.5035, 0.5811, 0.5035, 0.8404, 0.728, 0.9701, 0.9526, 0.8404, 0.9526, 0.5811, 0.728, 0.4515, 0.5035, 0.5811, 0.5035, 0.8404, 0.728, 0.9701, 0.9526, 0.8404, 0.9526, 0.5811, 0.728, 0.4515, 0.5035, 0.5811, 0.5035, 0.8404, 0.728, 0.9701, 0.9526, 0.8404, 0.9526, 0.5811, 0.728, 0.4515, 0.5035, 0.5811, 0.5035, 0.8404, 0.728, 0.9701, 0.9526, 0.8404, 0.9526, 0.5811, 0.728, 0.4515, 0.5035, 0.5811, 0.5035, 0.8404, 0.728, 0.9701, 0.9526, 0.8404, 0.9526, 0.5811, 0.728, 0.4515, 0.5035, 0.5811, 0.5035, 0.8404, 0.728, 0.9701, 0.9526, 0.8404, 0.9526, 0.5811, 0.728, 0.4515, 0.5035, 0.5811, 0.5035, 0.8404, 0.728, 0.9701, 0.9526, 0.8404, 0.9526, 0.5811, 0.728, 0.4515, 0.5035, 0.5811, 0.5035, 0.8404, 0.728, 0.9701, 0.9526, 0.8404, 0.9526, 0.5811, 0.728, 0.4515, 0.5035, 0.5811, 0.5035, 0.8404, 0.728, 0.9701, 0.9526, 0.8404, 0.9526, 0.5811, 0.728, 0.4515, 0.5035, 0.5811, 0.5035, 0.8404, 0.728, 0.9701, 0.9526, 0.8404, 0.9526, 0.5811, 0.728, 0.4515, 0.5035, 0.5811, 0.5035, 0.8404, 0.728, 0.9701, 0.9526, 0.8404, 0.9526, 0.5811, 0.728, 0.4515, 0.5035, 0.5811, 0.5035, 0.8404, 0.728, 0.9701, 0.9526, 0.8404, 0.9526, 0.5811, 0.728, 0.4515, 0.5035, 0.5811, 0.5035, 0.8404, 0.728, 0.9701, 0.9526, 0.8404, 0.9526, 0.5811, 0.728, 0.4515, 0.5035, 0.5811, 0.5035, 0.8404, 0.728, 0.9701, 0.9526, 0.8404, 0.9526, 0.5811, 0.728, 0.4515, 0.5035, 0.5811, 0.5035, 0.8404, 0.728, 0.9701, 0.9526, 0.8404, 0.9526, 0.5811, 0.728, 0.4515, 0.5035, 0.5811, 0.5035, 0.8404, 0.728, 0.9701, 0.9526, 0.8404, 0.9526, 0.5811, 0.728, 0.4515, 0.5035, 0.5811, 0.5035, 0.8404, 0.728, 0.9701, 0.9526, 0.8404, 0.9526, 0.5811, 0.728, 0.4515, 0.5035, 0.5811, 0.5035, 0.8404, 0.728, 0.9701, 0.9526, 0.8404, 0.9526, 0.5811, 0.728, 0.4515, 0.5035, 0.5811, 0.5035, 0.8404, 0.728, 0.9701, 0.9526, 0.8404, 0.9526, 0.5811, 0.728, 0.4515, 0.5035, 0.5811, 0.5035, 0.8404, 0.728, 0.9701, 0.9526, 0.8404, 0.9526, 0.5811, 0.728, 0.4515, 0.5035, 0.5811, 0.5035, 0.8404, 0.3355, 0.5912, 0.6059, 0.3947, 0.5026, 0.07673, 0.1683, 0.07673, 0.065, 0.3947, 0.728, 0.9701, 0.9526, 0.8404, 0.9526, 0.5811, 0.728, 0.4515, 0.5035, 0.5811, 0.5035, 0.8404, 0.728, 0.9701, 0.9526, 0.8404, 0.9526, 0.5811, 0.728, 0.4515, 0.5035, 0.5811, 0.5035, 0.8404, 0.728, 0.9701, 0.9526, 0.8404, 0.9526, 0.5811, 0.728, 0.4515, 0.5035, 0.5811, 0.5035, 0.8404, 0.728, 0.9701, 0.9526, 0.8404, 0.9526, 0.5811, 0.728, 0.4515, 0.5035, 0.5811, 0.5035, 0.8404, 0.728, 0.9701, 0.9526, 0.8404, 0.9526, 0.5811, 0.728, 0.4515, 0.5035, 0.5811, 0.5035, 0.8404, 0.728, 0.9701, 0.9526, 0.8404, 0.9526, 0.5811, 0.728, 0.4515, 0.5035, 0.5811, 0.5035, 0.8404, 0.3355, 0.5912, 0.6059, 0.3947, 0.5026, 0.07673, 0.1683, 0.07673, 0.065, 0.3947, 0.728, 0.9701, 0.9526, 0.8404, 0.9526, 0.5811, 0.728, 0.4515, 0.5035, 0.5811, 0.5035, 0.8404, 0.728, 0.9701, 0.9526, 0.8404, 0.9526, 0.5811, 0.728, 0.4515, 0.5035, 0.5811, 0.5035, 0.8404, 0.728, 0.9701, 0.9526, 0.8404, 0.9526, 0.5811, 0.728, 0.4515, 0.5035, 0.5811, 0.5035, 0.8404, 0.728, 0.9701, 0.9526, 0.8404, 0.9526, 0.5811, 0.728, 0.4515, 0.5035, 0.5811, 0.5035, 0.8404, 0.728, 0.9701, 0.9526, 0.8404, 0.9526, 0.5811, 0.728, 0.4515, 0.5035, 0.5811, 0.5035, 0.8404, 0.728, 0.9701, 0.9526, 0.8404, 0.9526, 0.5811, 0.728, 0.4515, 0.5035, 0.5811, 0.5035, 0.8404, 0.3355, 0.5912, 0.6059, 0.3947, 0.5026, 0.07673, 0.1683, 0.07673, 0.065, 0.3947, 0.728, 0.9701, 0.9526, 0.8404, 0.9526, 0.5811, 0.728, 0.4515, 0.5035, 0.5811, 0.5035, 0.8404, 0.728, 0.9701, 0.9526, 0.8404, 0.9526, 0.5811, 0.728, 0.4515, 0.5035, 0.5811, 0.5035, 0.8404, 0.728, 0.9701, 0.9526, 0.8404, 0.9526, 0.5811, 0.728, 0.4515, 0.5035, 0.5811, 0.5035, 0.8404, 0.728, 0.9701, 0.9526, 0.8404, 0.9526, 0.5811, 0.728, 0.4515, 0.5035, 0.5811, 0.5035, 0.8404, 0.728, 0.9701, 0.9526, 0.8404, 0.9526, 0.5811, 0.728, 0.4515, 0.5035, 0.5811, 0.5035, 0.8404, 0.728, 0.9701, 0.9526, 0.8404, 0.9526, 0.5811, 0.728, 0.4515, 0.5035, 0.5811, 0.5035, 0.8404, 0.3355, 0.5912, 0.6059, 0.3947, 0.5026, 0.07673, 0.1683, 0.07673, 0.065, 0.3947, 0.728, 0.9701, 0.9526, 0.8404, 0.9526, 0.5811, 0.728, 0.4515, 0.5035, 0.5811, 0.5035, 0.8404, 0.728, 0.9701, 0.9526, 0.8404, 0.9526, 0.5811, 0.728, 0.4515, 0.5035, 0.5811, 0.5035, 0.8404, 0.728, 0.9701, 0.9526, 0.8404, 0.9526, 0.5811, 0.728, 0.4515, 0.5035, 0.5811, 0.5035, 0.8404, 0.728, 0.9701, 0.9526, 0.8404, 0.9526, 0.5811, 0.728, 0.4515, 0.5035, 0.5811, 0.5035, 0.8404, 0.728, 0.9701, 0.9526, 0.8404, 0.9526, 0.5811, 0.728, 0.4515, 0.5035, 0.5811, 0.5035, 0.8404, 0.3355, 0.5912, 0.6059, 0.3947, 0.5026, 0.07673, 0.1683, 0.07673, 0.065, 0.3947, 0.728, 0.9701, 0.9526, 0.8404, 0.9526, 0.5811, 0.728, 0.4515, 0.5035, 0.5811, 0.5035, 0.8404, 0.728, 0.9701, 0.9526, 0.8404, 0.9526, 0.5811, 0.728, 0.4515, 0.5035, 0.5811, 0.5035, 0.8404, 0.728, 0.9701, 0.9526, 0.8404, 0.9526, 0.5811, 0.728, 0.4515, 0.5035, 0.5811, 0.5035, 0.8404, 0.728, 0.9701, 0.9526, 0.8404, 0.9526, 0.5811, 0.728, 0.4515, 0.5035, 0.5811, 0.5035, 0.8404, 0.728, 0.9701, 0.9526, 0.8404, 0.9526, 0.5811, 0.728, 0.4515, 0.5035, 0.5811, 0.5035, 0.8404, 0.728, 0.9701, 0.9526, 0.8404, 0.9526, 0.5811, 0.728, 0.4515, 0.5035, 0.5811, 0.5035, 0.8404, 0.728, 0.9701, 0.9526, 0.8404, 0.9526, 0.5811, 0.728, 0.4515, 0.5035, 0.5811, 0.5035, 0.8404, 0.728, 0.9701, 0.9526, 0.8404, 0.9526, 0.5811, 0.728, 0.4515, 0.5035, 0.5811, 0.5035, 0.8404, 0.728, 0.9701, 0.9526, 0.8404, 0.9526, 0.5811, 0.728, 0.4515, 0.5035, 0.5811, 0.5035, 0.8404, 0.728, 0.9701, 0.9526, 0.8404, 0.9526, 0.5811, 0.728, 0.4515, 0.5035, 0.5811, 0.5035, 0.8404, 0.728, 0.9701, 0.9526, 0.8404, 0.9526, 0.5811, 0.728, 0.4515, 0.5035, 0.5811, 0.5035, 0.8404, 0.728, 0.9701, 0.9526, 0.8404, 0.9526, 0.5811, 0.728, 0.4515, 0.5035, 0.5811, 0.5035, 0.8404, 0.728, 0.9701, 0.9526, 0.8404, 0.9526, 0.5811, 0.728, 0.4515, 0.5035, 0.5811, 0.5035, 0.8404, 0.728, 0.9701, 0.9526, 0.8404, 0.9526, 0.5811, 0.728, 0.4515, 0.5035, 0.5811, 0.5035, 0.8404, 0.728, 0.9701, 0.9526, 0.8404, 0.9526, 0.5811, 0.728, 0.4515, 0.5035, 0.5811, 0.5035, 0.8404, 0.728, 0.9701, 0.9526, 0.8404, 0.9526, 0.5811, 0.728, 0.4515, 0.5035, 0.5811, 0.5035, 0.8404, 0.728, 0.9701, 0.9526, 0.8404, 0.9526, 0.5811, 0.728, 0.4515, 0.5035, 0.5811, 0.5035, 0.8404, 0.728, 0.9701, 0.9526, 0.8404, 0.9526, 0.5811, 0.728, 0.4515, 0.5035, 0.5811, 0.5035, 0.8404, 0.728, 0.9701, 0.9526, 0.8404, 0.9526, 0.5811, 0.728, 0.4515, 0.5035, 0.5811, 0.5035, 0.8404, 0.728, 0.9701, 0.9526, 0.8404, 0.9526, 0.5811, 0.728, 0.4515, 0.5035, 0.5811, 0.5035, 0.8404, 0.728, 0.9701, 0.9526, 0.8404, 0.9526, 0.5811, 0.728, 0.4515, 0.5035, 0.5811, 0.5035, 0.8404, 0.728, 0.9701, 0.9526, 0.8404, 0.9526, 0.5811, 0.728, 0.4515, 0.5035, 0.5811, 0.5035, 0.8404, 0.728, 0.9701, 0.9526, 0.8404, 0.9526, 0.5811, 0.728, 0.4515, 0.5035, 0.5811, 0.5035, 0.8404, 0.728, 0.9701, 0.9526, 0.8404, 0.9526, 0.5811, 0.728, 0.4515, 0.5035, 0.5811, 0.5035, 0.8404, 0.728, 0.9701, 0.9526, 0.8404, 0.9526, 0.5811, 0.728, 0.4515, 0.5035, 0.5811, 0.5035, 0.8404, 0.728, 0.9701, 0.9526, 0.8404, 0.9526, 0.5811, 0.728, 0.4515, 0.5035, 0.5811, 0.5035, 0.8404, 0.728, 0.9701, 0.9526, 0.8404, 0.9526, 0.5811, 0.728, 0.4515, 0.5035, 0.5811, 0.5035, 0.8404, 0.728, 0.9701, 0.9526, 0.8404, 0.9526, 0.5811, 0.728, 0.4515, 0.5035, 0.5811, 0.5035, 0.8404, 0.728, 0.9701, 0.9526, 0.8404, 0.9526, 0.5811, 0.728, 0.4515, 0.5035, 0.5811, 0.5035, 0.8404, 0.728, 0.9701, 0.9526, 0.8404, 0.9526, 0.5811, 0.728, 0.4515, 0.5035, 0.5811, 0.5035, 0.8404, 0.728, 0.9701, 0.9526, 0.8404, 0.9526, 0.5811, 0.728, 0.4515, 0.5035, 0.5811, 0.5035, 0.8404, 0.728, 0.9701, 0.9526, 0.8404, 0.9526, 0.5811, 0.728, 0.4515, 0.5035, 0.5811, 0.5035, 0.8404, 0.728, 0.9701, 0.9526, 0.8404, 0.9526, 0.5811, 0.728, 0.4515, 0.5035, 0.5811, 0.5035, 0.8404, 0.728, 0.9701, 0.9526, 0.8404, 0.9526, 0.5811, 0.728, 0.4515, 0.5035, 0.5811, 0.5035, 0.8404, 0.728, 0.9701, 0.9526, 0.8404, 0.9526, 0.5811, 0.728, 0.4515, 0.5035, 0.5811, 0.5035, 0.8404, 0.728, 0.9701, 0.9526, 0.8404, 0.9526, 0.5811, 0.728, 0.4515, 0.5035, 0.5811, 0.5035, 0.8404, 0.728, 0.9701, 0.9526, 0.8404, 0.9526, 0.5811, 0.728, 0.4515, 0.5035, 0.5811, 0.5035, 0.8404, 0.728, 0.9701, 0.9526, 0.8404, 0.9526, 0.5811, 0.728, 0.4515, 0.5035, 0.5811, 0.5035, 0.8404, 0.3355, 0.5912, 0.6059, 0.3947, 0.5026, 0.07673, 0.1683, 0.07673, 0.065, 0.3947, 0.728, 0.9701, 0.9526, 0.8404, 0.9526, 0.5811, 0.728, 0.4515, 0.5035, 0.5811, 0.5035, 0.8404, 0.728, 0.9701, 0.9526, 0.8404, 0.9526, 0.5811, 0.728, 0.4515, 0.5035, 0.5811, 0.5035, 0.8404, 0.728, 0.9701, 0.9526, 0.8404, 0.9526, 0.5811, 0.728, 0.4515, 0.5035, 0.5811, 0.5035, 0.8404, 0.728, 0.9701, 0.9526, 0.8404, 0.9526, 0.5811, 0.728, 0.4515, 0.5035, 0.5811, 0.5035, 0.8404, 0.728, 0.9701, 0.9526, 0.8404, 0.9526, 0.5811, 0.728, 0.4515, 0.5035, 0.5811, 0.5035, 0.8404, 0.728, 0.9701, 0.9526, 0.8404, 0.9526, 0.5811, 0.728, 0.4515, 0.5035, 0.5811, 0.5035, 0.8404, 0.728, 0.9701, 0.9526, 0.8404, 0.9526, 0.5811, 0.728, 0.4515, 0.5035, 0.5811, 0.5035, 0.8404, 0.728, 0.9701, 0.9526, 0.8404, 0.9526, 0.5811, 0.728, 0.4515, 0.5035, 0.5811, 0.5035, 0.8404, 0.728, 0.9701, 0.9526, 0.8404, 0.9526, 0.5811, 0.728, 0.4515, 0.5035, 0.5811, 0.5035, 0.8404, 0.3355, 0.5912, 0.6059, 0.3947, 0.5026, 0.07673, 0.1683, 0.07673, 0.065, 0.3947, 0.728, 0.9701, 0.9526, 0.8404, 0.9526, 0.5811, 0.728, 0.4515, 0.5035, 0.5811, 0.5035, 0.8404, 0.728, 0.9701, 0.9526, 0.8404, 0.9526, 0.5811, 0.728, 0.4515, 0.5035, 0.5811, 0.5035, 0.8404, 0.728, 0.9701, 0.9526, 0.8404, 0.9526, 0.5811, 0.728, 0.4515, 0.5035, 0.5811, 0.5035, 0.8404, 0.728, 0.9701, 0.9526, 0.8404, 0.9526, 0.5811, 0.728, 0.4515, 0.5035, 0.5811, 0.5035, 0.8404, 0.728, 0.9701, 0.9526, 0.8404, 0.9526, 0.5811, 0.728, 0.4515, 0.5035, 0.5811, 0.5035, 0.8404, 0.728, 0.9701, 0.9526, 0.8404, 0.9526, 0.5811, 0.728, 0.4515, 0.5035, 0.5811, 0.5035, 0.8404, 0.3355, 0.5912, 0.6059, 0.3947, 0.5026, 0.07673, 0.1683, 0.07673, 0.065, 0.3947, 0.728, 0.9701, 0.9526, 0.8404, 0.9526, 0.5811, 0.728, 0.4515, 0.5035, 0.5811, 0.5035, 0.8404, 0.728, 0.9701, 0.9526, 0.8404, 0.9526, 0.5811, 0.728, 0.4515, 0.5035, 0.5811, 0.5035, 0.8404, 0.728, 0.9701, 0.9526, 0.8404, 0.9526, 0.5811, 0.728, 0.4515, 0.5035, 0.5811, 0.5035, 0.8404, 0.728, 0.9701, 0.9526, 0.8404, 0.9526, 0.5811, 0.728, 0.4515, 0.5035, 0.5811, 0.5035, 0.8404, 0.728, 0.9701, 0.9526, 0.8404, 0.9526, 0.5811, 0.728, 0.4515, 0.5035, 0.5811, 0.5035, 0.8404, 0.728, 0.9701, 0.9526, 0.8404, 0.9526, 0.5811, 0.728, 0.4515, 0.5035, 0.5811, 0.5035, 0.8404, 0.728, 0.9701, 0.9526, 0.8404, 0.9526, 0.5811, 0.728, 0.4515, 0.5035, 0.5811, 0.5035, 0.8404, 0.3355, 0.5912, 0.6059, 0.3947, 0.5026, 0.07673, 0.1683, 0.07673, 0.065, 0.3947, 0.728, 0.9701, 0.9526, 0.8404, 0.9526, 0.5811, 0.728, 0.4515, 0.5035, 0.5811, 0.5035, 0.8404, 0.728, 0.9701, 0.9526, 0.8404, 0.9526, 0.5811, 0.728, 0.4515, 0.5035, 0.5811, 0.5035, 0.8404, 0.728, 0.9701, 0.9526, 0.8404, 0.9526, 0.5811, 0.728, 0.4515, 0.5035, 0.5811, 0.5035, 0.8404, 0.728, 0.9701, 0.9526, 0.8404, 0.9526, 0.5811, 0.728, 0.4515, 0.5035, 0.5811, 0.5035, 0.8404, 0.728, 0.9701, 0.9526, 0.8404, 0.9526, 0.5811, 0.728, 0.4515, 0.5035, 0.5811, 0.5035, 0.8404, 0.728, 0.9701, 0.9526, 0.8404, 0.9526, 0.5811, 0.728, 0.4515, 0.5035, 0.5811, 0.5035, 0.8404, 0.728, 0.9701, 0.9526, 0.8404, 0.9526, 0.5811, 0.728, 0.4515, 0.5035, 0.5811, 0.5035, 0.8404, 0.728, 0.9701, 0.9526, 0.8404, 0.9526, 0.5811, 0.728, 0.4515, 0.5035, 0.5811, 0.5035, 0.8404, 0.728, 0.9701, 0.9526, 0.8404, 0.9526, 0.5811, 0.728, 0.4515, 0.5035, 0.5811, 0.5035, 0.8404, 0.728, 0.9701, 0.9526, 0.8404, 0.9526, 0.5811, 0.728, 0.4515, 0.5035, 0.5811, 0.5035, 0.8404, 0.3355, 0.5912, 0.6059, 0.3947, 0.5026, 0.07673, 0.1683, 0.07673, 0.065, 0.3947, 0.728, 0.9701, 0.9526, 0.8404, 0.9526, 0.5811, 0.728, 0.4515, 0.5035, 0.5811, 0.5035, 0.8404, 0.728, 0.9701, 0.9526, 0.8404, 0.9526, 0.5811, 0.728, 0.4515, 0.5035, 0.5811, 0.5035, 0.8404, 0.728, 0.9701, 0.9526, 0.8404, 0.9526, 0.5811, 0.728, 0.4515, 0.5035, 0.5811, 0.5035, 0.8404, 0.728, 0.9701, 0.9526, 0.8404, 0.9526, 0.5811, 0.728, 0.4515, 0.5035, 0.5811, 0.5035, 0.8404, 0.728, 0.9701, 0.9526, 0.8404, 0.9526, 0.5811, 0.728, 0.4515, 0.5035, 0.5811, 0.5035, 0.8404, 0.728, 0.9701, 0.9526, 0.8404, 0.9526, 0.5811, 0.728, 0.4515, 0.5035, 0.5811, 0.5035, 0.8404, 0.728, 0.9701, 0.9526, 0.8404, 0.9526, 0.5811, 0.728, 0.4515, 0.5035, 0.5811, 0.5035, 0.8404, 0.728, 0.9701, 0.9526, 0.8404, 0.9526, 0.5811, 0.728, 0.4515, 0.5035, 0.5811, 0.5035, 0.8404, 0.728, 0.9701, 0.9526, 0.8404, 0.9526, 0.5811, 0.728, 0.4515, 0.5035, 0.5811, 0.5035, 0.8404, 0.3355, 0.5912, 0.6059, 0.3947, 0.5026, 0.07673, 0.1683, 0.07673, 0.065, 0.3947, 0.728, 0.9701, 0.9526, 0.8404, 0.9526, 0.5811, 0.728, 0.4515, 0.5035, 0.5811, 0.5035, 0.8404, 0.728, 0.9701, 0.9526, 0.8404, 0.9526, 0.5811, 0.728, 0.4515, 0.5035, 0.5811, 0.5035, 0.8404, 0.728, 0.9701, 0.9526, 0.8404, 0.9526, 0.5811, 0.728, 0.4515, 0.5035, 0.5811, 0.5035, 0.8404, 0.728, 0.9701, 0.9526, 0.8404, 0.9526, 0.5811, 0.728, 0.4515, 0.5035, 0.5811, 0.5035, 0.8404, 0.728, 0.9701, 0.9526, 0.8404, 0.9526, 0.5811, 0.728, 0.4515, 0.5035, 0.5811, 0.5035, 0.8404, 0.728, 0.9701, 0.9526, 0.8404, 0.9526, 0.5811, 0.728, 0.4515, 0.5035, 0.5811, 0.5035, 0.8404, 0.728, 0.9701, 0.9526, 0.8404, 0.9526, 0.5811, 0.728, 0.4515, 0.5035, 0.5811, 0.5035, 0.8404, 0.728, 0.9701, 0.9526, 0.8404, 0.9526, 0.5811, 0.728, 0.4515, 0.5035, 0.5811, 0.5035, 0.8404, 0.728, 0.9701, 0.9526, 0.8404, 0.9526, 0.5811, 0.728, 0.4515, 0.5035, 0.5811, 0.5035, 0.8404, 0.728, 0.9701, 0.9526, 0.8404, 0.9526, 0.5811, 0.728, 0.4515, 0.5035, 0.5811, 0.5035, 0.8404, 0.728, 0.9701, 0.9526, 0.8404, 0.9526, 0.5811, 0.728, 0.4515, 0.5035, 0.5811, 0.5035, 0.8404, 0.728, 0.9701, 0.9526, 0.8404, 0.9526, 0.5811, 0.728, 0.4515, 0.5035, 0.5811, 0.5035, 0.8404])
me_icosphere_002.use_remesh_fix_poles = True
me_icosphere_002.use_remesh_preserve_attributes = False
me_icosphere_002.use_mirror_vertex_groups = False
me_icosphere_002.update()

# ---- objects
ob_dualmesh = bpy.data.objects.new('DualMesh', me_icosphere_002)

# ---- transforms, parenting, visibility, modifiers, constraints
ob_dualmesh.location = (0.0, 0.0, 0.0)
ob_dualmesh.lineart.crease_threshold = 0.0
_m = ob_dualmesh.modifiers.new('Auto Smooth', 'NODES')
_m.node_group = ng_auto_smooth
_gi = [s.identifier for s in ng_auto_smooth.interface.items_tree if s.item_type == 'SOCKET' and s.in_out == 'INPUT']
_m[_gi[1]] = 0.5236  # Angle

# ---- collection membership
col_collection.objects.link(ob_dualmesh)

# ---- scene / render settings (as saved in the file)
scene.frame_start = 1; scene.frame_end = 250; scene.frame_set(1)
scene.render.engine = 'BLENDER_EEVEE_NEXT'
scene.cycles.use_denoising = False
scene.cycles.samples = 128
scene.cycles.sampling_pattern = 'TABULATED_SOBOL'
scene.cycles.use_adaptive_sampling = False
scene.cycles.use_light_tree = False
scene.view_settings.view_transform = 'Filmic'
bpy.context.view_layer.update()

# ---- added for rendering (the .blend has no active camera and no usable light): camera, sun
cam_auto = bpy.data.cameras.new('AutoCamera')
cam_auto.lens = 50.0
cam_auto.sensor_width = 36.0
cam_auto.clip_end = 1000.0
ob_auto_camera = bpy.data.objects.new('AutoCamera', cam_auto)
scene.collection.objects.link(ob_auto_camera)
ob_auto_camera.location = (3.11808, -3.74169, 2.49446)
ob_auto_camera.rotation_euler = (1.09748, -7.21219e-08, 0.694738)
scene.camera = ob_auto_camera
light_auto_sun = bpy.data.lights.new('AutoSun', 'SUN')
light_auto_sun.energy = 3.0
light_auto_sun.angle = 0.0523599
ob_auto_sun = bpy.data.objects.new('AutoSun', light_auto_sun)
scene.collection.objects.link(ob_auto_sun)
ob_auto_sun.rotation_euler = (0.872665, 0.174533, 0.523599)
bpy.context.view_layer.update()
